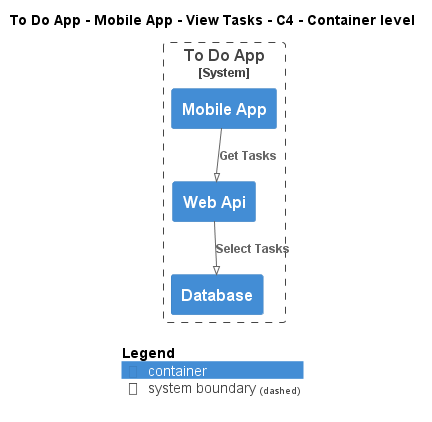

The diagram above was rendered by PlantUML. Its source (embedded in the PNG):
@startuml
!pragma layout smetana
!include ..\..\..\..\..\..\..\.c4s\C4_Container.puml

AddElementTag("c4interflow:lifecycle:new", $bgColor=green, $fontColor=#ffffff, $borderColor=green, $shadowing="False")
AddElementTag("c4interflow:lifecycle:changed", $bgColor=orange, $fontColor=#ffffff, $borderColor=orange, $shadowing="False")
AddElementTag("c4interflow:lifecycle:removed", $bgColor=red, $fontColor=#ffffff, $borderColor=red, $shadowing="False")

AddRelTag("c4interflow:lifecycle:new", $textColor=green, $lineColor=green)
AddRelTag("c4interflow:lifecycle:changed", $textColor=orange, $lineColor=orange)
AddRelTag("c4interflow:lifecycle:removed", $textColor=red, $lineColor=red)

SHOW_PERSON_PORTRAIT()
LAYOUT_TOP_DOWN()

skinparam linetype polyline

title To Do App - Mobile App - View Tasks - C4 - Container level


System_Boundary(ToDoAppExample.SoftwareSystems.ToDoApp, "To Do App") {
    Container(ToDoAppExample.SoftwareSystems.ToDoApp.Containers.MobileApp, "Mobile App", "", "")
    Container(ToDoAppExample.SoftwareSystems.ToDoApp.Containers.WebApi, "Web Api", "", "")
    Container(ToDoAppExample.SoftwareSystems.ToDoApp.Containers.Database, "Database", "", "")
}

Rel(ToDoAppExample.SoftwareSystems.ToDoApp.Containers.MobileApp, ToDoAppExample.SoftwareSystems.ToDoApp.Containers.WebApi, "Get Tasks")
Rel(ToDoAppExample.SoftwareSystems.ToDoApp.Containers.WebApi, ToDoAppExample.SoftwareSystems.ToDoApp.Containers.Database, "Select Tasks")


SHOW_LEGEND()
@enduml